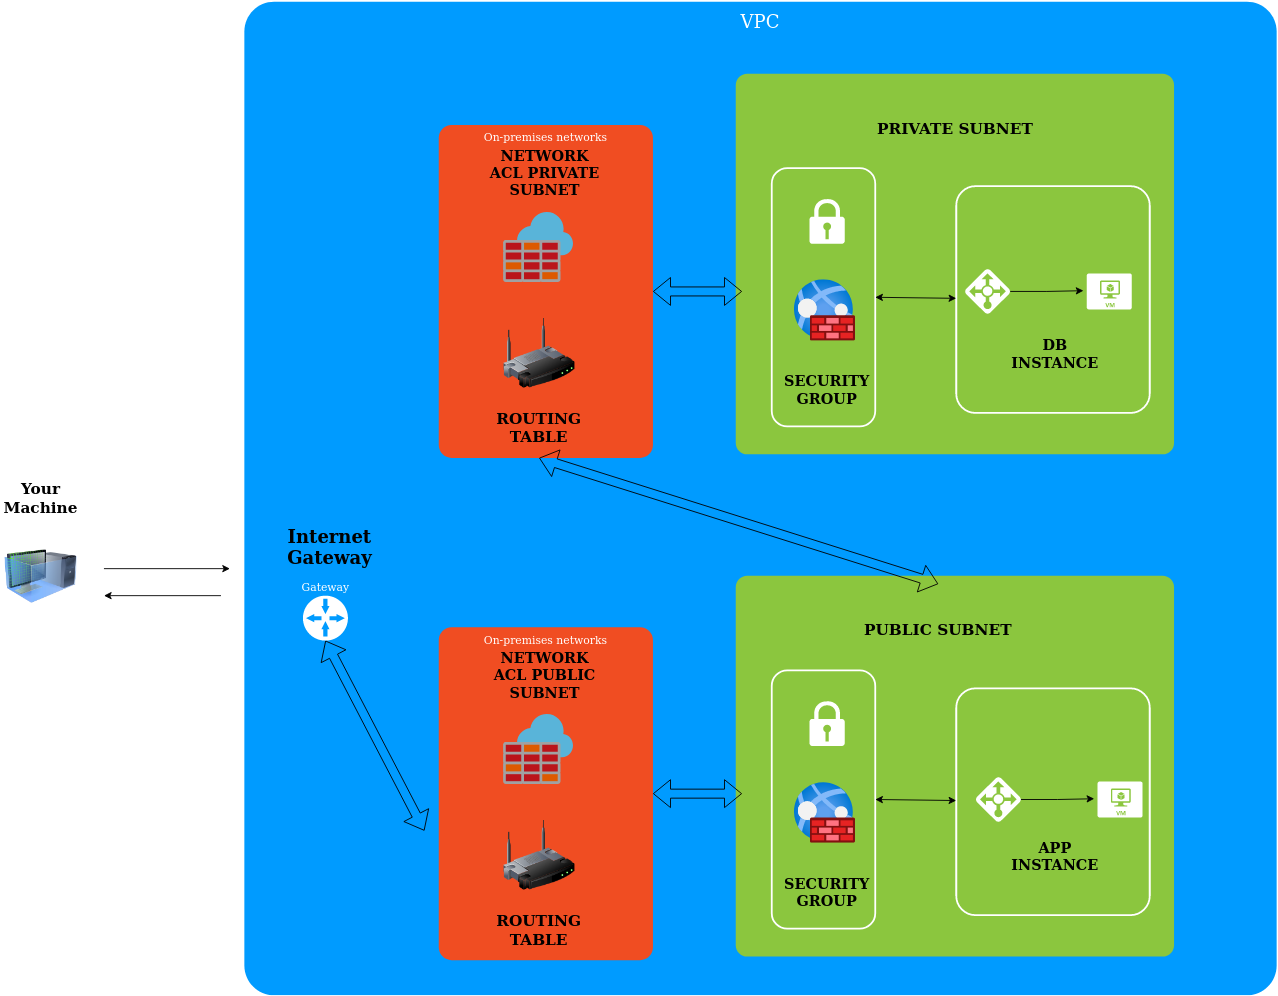

The diagram above was exported from draw.io. Its source (the exported page's mxGraphModel, read from the mxfile embedded in the PNG):
<mxGraphModel dx="2258" dy="1332" grid="0" gridSize="10" guides="1" tooltips="1" connect="1" arrows="1" fold="1" page="1" pageScale="1.5" pageWidth="1169" pageHeight="826" background="none" math="0" shadow="0">
  <root>
    <mxCell id="0" style=";html=1;" />
    <mxCell id="1" style=";html=1;" parent="0" />
    <mxCell id="23046e2b9bb16c14-116" value="VPC" style="whiteSpace=wrap;html=1;rounded=1;shadow=0;strokeColor=none;strokeWidth=2;fillColor=#009BFF;fontSize=20;fontColor=#FFFFFF;align=center;arcSize=3;verticalAlign=top;spacingTop=4;" parent="1" vertex="1">
      <mxGeometry x="431" y="68" width="1147" height="1104" as="geometry" />
    </mxCell>
    <mxCell id="23046e2b9bb16c14-27" value="" style="rounded=1;whiteSpace=wrap;html=1;shadow=0;strokeWidth=2;fillColor=#8BC63E;fontSize=12;fontColor=#000000;align=center;strokeColor=none;arcSize=3;" parent="1" vertex="1">
      <mxGeometry x="977" y="706" width="487" height="423" as="geometry" />
    </mxCell>
    <mxCell id="23046e2b9bb16c14-2" value="" style="rounded=1;whiteSpace=wrap;html=1;shadow=0;strokeWidth=2;fillColor=none;fontSize=12;fontColor=#000000;align=center;strokeColor=#FFFFFF;arcSize=10;" parent="1" vertex="1">
      <mxGeometry x="1222" y="831" width="215" height="252" as="geometry" />
    </mxCell>
    <mxCell id="23046e2b9bb16c14-28" value="On-premises networks" style="rounded=1;whiteSpace=wrap;html=1;shadow=0;strokeWidth=2;fillColor=#F04D22;fontSize=12;fontColor=#FFFFFF;align=center;strokeColor=none;arcSize=6;verticalAlign=top;" parent="1" vertex="1">
      <mxGeometry x="647" y="763" width="238" height="370" as="geometry" />
    </mxCell>
    <mxCell id="24964f25f45c63f1-6" value="" style="shadow=0;dashed=0;html=1;strokeColor=none;shape=mxgraph.mscae.enterprise.lock;fillColor=#FFFFFF;rounded=0;fontSize=12;fontColor=#000000;align=center;" parent="1" vertex="1">
      <mxGeometry x="1059" y="845" width="39" height="50" as="geometry" />
    </mxCell>
    <mxCell id="b8cDgrCmb3ceQSWOGw7q-31" style="edgeStyle=orthogonalEdgeStyle;rounded=0;orthogonalLoop=1;jettySize=auto;html=1;entryX=0.327;entryY=0.659;entryDx=0;entryDy=0;entryPerimeter=0;" edge="1" parent="1" source="23046e2b9bb16c14-7">
      <mxGeometry relative="1" as="geometry">
        <mxPoint x="1375.35" y="953.6550000000002" as="targetPoint" />
      </mxGeometry>
    </mxCell>
    <mxCell id="23046e2b9bb16c14-7" value="" style="shadow=0;dashed=0;html=1;strokeColor=none;labelPosition=center;verticalLabelPosition=bottom;verticalAlign=top;shape=mxgraph.mscae.cloud.azure_load_balancer_feature;fillColor=#FFFFFF;rounded=1;fontSize=12;fontColor=#000000;align=center;" parent="1" vertex="1">
      <mxGeometry x="1244" y="929.5" width="50" height="50" as="geometry" />
    </mxCell>
    <mxCell id="23046e2b9bb16c14-30" value="" style="verticalLabelPosition=bottom;html=1;verticalAlign=top;strokeColor=none;fillColor=#FFFFFF;shape=mxgraph.azure.virtual_machine;rounded=1;shadow=0;fontSize=12;fontColor=#000000;align=center;" parent="1" vertex="1">
      <mxGeometry x="1379" y="934.5" width="50" height="40" as="geometry" />
    </mxCell>
    <mxCell id="b8cDgrCmb3ceQSWOGw7q-1" value="" style="image;html=1;image=img/lib/clip_art/computers/Virtual_Machine_128x128.png" vertex="1" parent="1">
      <mxGeometry x="165" y="667" width="80" height="80" as="geometry" />
    </mxCell>
    <mxCell id="b8cDgrCmb3ceQSWOGw7q-5" value="" style="endArrow=classic;html=1;" edge="1" parent="1">
      <mxGeometry width="50" height="50" relative="1" as="geometry">
        <mxPoint x="275" y="698" as="sourcePoint" />
        <mxPoint x="415" y="698" as="targetPoint" />
      </mxGeometry>
    </mxCell>
    <mxCell id="b8cDgrCmb3ceQSWOGw7q-7" value="" style="endArrow=classic;html=1;" edge="1" parent="1">
      <mxGeometry width="50" height="50" relative="1" as="geometry">
        <mxPoint x="405" y="728" as="sourcePoint" />
        <mxPoint x="275" y="728" as="targetPoint" />
      </mxGeometry>
    </mxCell>
    <mxCell id="b8cDgrCmb3ceQSWOGw7q-9" value="&lt;font style=&quot;font-size: 17px&quot;&gt;&lt;b&gt;Your Machine&lt;/b&gt;&lt;/font&gt;" style="text;html=1;strokeColor=none;fillColor=none;align=center;verticalAlign=middle;whiteSpace=wrap;rounded=0;" vertex="1" parent="1">
      <mxGeometry x="160" y="573" width="90" height="94" as="geometry" />
    </mxCell>
    <mxCell id="b8cDgrCmb3ceQSWOGw7q-10" value="Gateway" style="shadow=0;dashed=0;html=1;strokeColor=none;shape=mxgraph.mscae.enterprise.gateway;fillColor=#FFFFFF;rounded=0;fontSize=12;fontColor=#FFFFFF;align=center;labelPosition=center;verticalLabelPosition=top;verticalAlign=bottom;" vertex="1" parent="1">
      <mxGeometry x="496.1" y="728" width="50" height="50" as="geometry" />
    </mxCell>
    <mxCell id="b8cDgrCmb3ceQSWOGw7q-13" value="&lt;b&gt;&lt;font style=&quot;font-size: 20px&quot;&gt;Internet Gateway&lt;/font&gt;&lt;/b&gt;" style="text;html=1;strokeColor=none;fillColor=none;align=center;verticalAlign=middle;whiteSpace=wrap;rounded=0;" vertex="1" parent="1">
      <mxGeometry x="457.1" y="609" width="138" height="129" as="geometry" />
    </mxCell>
    <mxCell id="b8cDgrCmb3ceQSWOGw7q-15" value="&lt;b&gt;&lt;font style=&quot;font-size: 16px&quot;&gt;NETWORK ACL PUBLIC SUBNET&lt;/font&gt;&lt;/b&gt;" style="text;html=1;strokeColor=none;fillColor=none;align=center;verticalAlign=middle;whiteSpace=wrap;rounded=0;" vertex="1" parent="1">
      <mxGeometry x="696" y="751" width="138" height="129" as="geometry" />
    </mxCell>
    <mxCell id="b8cDgrCmb3ceQSWOGw7q-16" value="" style="aspect=fixed;html=1;points=[];align=center;image;fontSize=12;image=img/lib/mscae/Azure_Firewall.svg;" vertex="1" parent="1">
      <mxGeometry x="719" y="860" width="78" height="78" as="geometry" />
    </mxCell>
    <mxCell id="b8cDgrCmb3ceQSWOGw7q-18" value="" style="image;html=1;image=img/lib/clip_art/networking/Wireless_Router_128x128.png" vertex="1" parent="1">
      <mxGeometry x="718.5" y="977" width="80" height="80" as="geometry" />
    </mxCell>
    <mxCell id="b8cDgrCmb3ceQSWOGw7q-20" value="&lt;b&gt;&lt;font style=&quot;font-size: 17px&quot;&gt;ROUTING TABLE&lt;/font&gt;&lt;/b&gt;" style="text;html=1;strokeColor=none;fillColor=none;align=center;verticalAlign=middle;whiteSpace=wrap;rounded=0;" vertex="1" parent="1">
      <mxGeometry x="703" y="1066" width="111" height="67" as="geometry" />
    </mxCell>
    <mxCell id="b8cDgrCmb3ceQSWOGw7q-24" value="" style="rounded=1;whiteSpace=wrap;html=1;shadow=0;strokeWidth=2;fillColor=none;fontSize=12;fontColor=#000000;align=center;strokeColor=#FFFFFF;" vertex="1" parent="1">
      <mxGeometry x="1017" y="811" width="115" height="287" as="geometry" />
    </mxCell>
    <mxCell id="b8cDgrCmb3ceQSWOGw7q-26" value="" style="aspect=fixed;html=1;points=[];align=center;image;fontSize=12;image=img/lib/azure2/networking/Web_Application_Firewall_Policies_WAF.svg;" vertex="1" parent="1">
      <mxGeometry x="1042" y="935" width="68" height="68" as="geometry" />
    </mxCell>
    <mxCell id="b8cDgrCmb3ceQSWOGw7q-27" value="&lt;b&gt;&lt;font style=&quot;font-size: 16px&quot;&gt;SECURITY GROUP&lt;/font&gt;&lt;/b&gt;" style="text;html=1;strokeColor=none;fillColor=none;align=center;verticalAlign=middle;whiteSpace=wrap;rounded=0;" vertex="1" parent="1">
      <mxGeometry x="1033" y="1003" width="91" height="107" as="geometry" />
    </mxCell>
    <mxCell id="b8cDgrCmb3ceQSWOGw7q-33" value="&lt;font size=&quot;1&quot;&gt;&lt;b style=&quot;font-size: 16px&quot;&gt;APP INSTANCE&lt;/b&gt;&lt;/font&gt;" style="text;html=1;strokeColor=none;fillColor=none;align=center;verticalAlign=middle;whiteSpace=wrap;rounded=0;" vertex="1" parent="1">
      <mxGeometry x="1274" y="968" width="116" height="98" as="geometry" />
    </mxCell>
    <mxCell id="b8cDgrCmb3ceQSWOGw7q-35" value="&lt;b&gt;&lt;font style=&quot;font-size: 17px&quot;&gt;PUBLIC SUBNET&lt;/font&gt;&lt;/b&gt;" style="text;html=1;strokeColor=none;fillColor=none;align=center;verticalAlign=middle;whiteSpace=wrap;rounded=0;" vertex="1" parent="1">
      <mxGeometry x="1073" y="715" width="258" height="101" as="geometry" />
    </mxCell>
    <mxCell id="b8cDgrCmb3ceQSWOGw7q-45" value="" style="shape=flexArrow;endArrow=classic;startArrow=classic;html=1;entryX=0.008;entryY=0.341;entryDx=0;entryDy=0;entryPerimeter=0;exitX=0.5;exitY=1;exitDx=0;exitDy=0;exitPerimeter=0;" edge="1" parent="1" source="b8cDgrCmb3ceQSWOGw7q-10">
      <mxGeometry width="100" height="100" relative="1" as="geometry">
        <mxPoint x="512.1" y="914" as="sourcePoint" />
        <mxPoint x="631.004" y="989.1700000000001" as="targetPoint" />
      </mxGeometry>
    </mxCell>
    <mxCell id="b8cDgrCmb3ceQSWOGw7q-46" value="" style="shape=flexArrow;endArrow=classic;startArrow=classic;html=1;exitX=1;exitY=0.5;exitDx=0;exitDy=0;" edge="1" parent="1" source="23046e2b9bb16c14-28">
      <mxGeometry width="100" height="100" relative="1" as="geometry">
        <mxPoint x="1267" y="431.0000000000002" as="sourcePoint" />
        <mxPoint x="984" y="948" as="targetPoint" />
      </mxGeometry>
    </mxCell>
    <mxCell id="b8cDgrCmb3ceQSWOGw7q-48" value="" style="endArrow=classic;startArrow=classic;html=1;exitX=1;exitY=0.5;exitDx=0;exitDy=0;" edge="1" parent="1" source="b8cDgrCmb3ceQSWOGw7q-24" target="23046e2b9bb16c14-2">
      <mxGeometry width="50" height="50" relative="1" as="geometry">
        <mxPoint x="1154" y="991" as="sourcePoint" />
        <mxPoint x="1204" y="941" as="targetPoint" />
      </mxGeometry>
    </mxCell>
    <mxCell id="b8cDgrCmb3ceQSWOGw7q-53" value="" style="rounded=1;whiteSpace=wrap;html=1;shadow=0;strokeWidth=2;fillColor=#8BC63E;fontSize=12;fontColor=#000000;align=center;strokeColor=none;arcSize=3;" vertex="1" parent="1">
      <mxGeometry x="977" y="148" width="487" height="423" as="geometry" />
    </mxCell>
    <mxCell id="b8cDgrCmb3ceQSWOGw7q-54" value="" style="rounded=1;whiteSpace=wrap;html=1;shadow=0;strokeWidth=2;fillColor=none;fontSize=12;fontColor=#000000;align=center;strokeColor=#FFFFFF;arcSize=10;" vertex="1" parent="1">
      <mxGeometry x="1222" y="273" width="215" height="252" as="geometry" />
    </mxCell>
    <mxCell id="b8cDgrCmb3ceQSWOGw7q-55" value="On-premises networks" style="rounded=1;whiteSpace=wrap;html=1;shadow=0;strokeWidth=2;fillColor=#F04D22;fontSize=12;fontColor=#FFFFFF;align=center;strokeColor=none;arcSize=6;verticalAlign=top;" vertex="1" parent="1">
      <mxGeometry x="647" y="205" width="238" height="370" as="geometry" />
    </mxCell>
    <mxCell id="b8cDgrCmb3ceQSWOGw7q-56" value="" style="shadow=0;dashed=0;html=1;strokeColor=none;shape=mxgraph.mscae.enterprise.lock;fillColor=#FFFFFF;rounded=0;fontSize=12;fontColor=#000000;align=center;" vertex="1" parent="1">
      <mxGeometry x="1059" y="287" width="39" height="50" as="geometry" />
    </mxCell>
    <mxCell id="b8cDgrCmb3ceQSWOGw7q-57" style="edgeStyle=orthogonalEdgeStyle;rounded=0;orthogonalLoop=1;jettySize=auto;html=1;entryX=0.327;entryY=0.659;entryDx=0;entryDy=0;entryPerimeter=0;" edge="1" parent="1" source="b8cDgrCmb3ceQSWOGw7q-58">
      <mxGeometry relative="1" as="geometry">
        <mxPoint x="1363.35" y="389.1550000000002" as="targetPoint" />
      </mxGeometry>
    </mxCell>
    <mxCell id="b8cDgrCmb3ceQSWOGw7q-58" value="" style="shadow=0;dashed=0;html=1;strokeColor=none;labelPosition=center;verticalLabelPosition=bottom;verticalAlign=top;shape=mxgraph.mscae.cloud.azure_load_balancer_feature;fillColor=#FFFFFF;rounded=1;fontSize=12;fontColor=#000000;align=center;" vertex="1" parent="1">
      <mxGeometry x="1232" y="365" width="50" height="50" as="geometry" />
    </mxCell>
    <mxCell id="b8cDgrCmb3ceQSWOGw7q-59" value="" style="verticalLabelPosition=bottom;html=1;verticalAlign=top;strokeColor=none;fillColor=#FFFFFF;shape=mxgraph.azure.virtual_machine;rounded=1;shadow=0;fontSize=12;fontColor=#000000;align=center;" vertex="1" parent="1">
      <mxGeometry x="1367" y="370" width="50" height="40" as="geometry" />
    </mxCell>
    <mxCell id="b8cDgrCmb3ceQSWOGw7q-60" value="&lt;b&gt;&lt;font style=&quot;font-size: 16px&quot;&gt;NETWORK ACL PRIVATE SUBNET&lt;/font&gt;&lt;/b&gt;" style="text;html=1;strokeColor=none;fillColor=none;align=center;verticalAlign=middle;whiteSpace=wrap;rounded=0;" vertex="1" parent="1">
      <mxGeometry x="696" y="193" width="138" height="129" as="geometry" />
    </mxCell>
    <mxCell id="b8cDgrCmb3ceQSWOGw7q-61" value="" style="aspect=fixed;html=1;points=[];align=center;image;fontSize=12;image=img/lib/mscae/Azure_Firewall.svg;" vertex="1" parent="1">
      <mxGeometry x="719" y="302" width="78" height="78" as="geometry" />
    </mxCell>
    <mxCell id="b8cDgrCmb3ceQSWOGw7q-62" value="" style="image;html=1;image=img/lib/clip_art/networking/Wireless_Router_128x128.png" vertex="1" parent="1">
      <mxGeometry x="718.5" y="419" width="80" height="80" as="geometry" />
    </mxCell>
    <mxCell id="b8cDgrCmb3ceQSWOGw7q-63" value="&lt;b&gt;&lt;font style=&quot;font-size: 17px&quot;&gt;ROUTING TABLE&lt;/font&gt;&lt;/b&gt;" style="text;html=1;strokeColor=none;fillColor=none;align=center;verticalAlign=middle;whiteSpace=wrap;rounded=0;" vertex="1" parent="1">
      <mxGeometry x="703" y="508" width="111" height="67" as="geometry" />
    </mxCell>
    <mxCell id="b8cDgrCmb3ceQSWOGw7q-64" value="" style="rounded=1;whiteSpace=wrap;html=1;shadow=0;strokeWidth=2;fillColor=none;fontSize=12;fontColor=#000000;align=center;strokeColor=#FFFFFF;" vertex="1" parent="1">
      <mxGeometry x="1017" y="253" width="115" height="287" as="geometry" />
    </mxCell>
    <mxCell id="b8cDgrCmb3ceQSWOGw7q-65" value="" style="aspect=fixed;html=1;points=[];align=center;image;fontSize=12;image=img/lib/azure2/networking/Web_Application_Firewall_Policies_WAF.svg;" vertex="1" parent="1">
      <mxGeometry x="1042" y="377" width="68" height="68" as="geometry" />
    </mxCell>
    <mxCell id="b8cDgrCmb3ceQSWOGw7q-66" value="&lt;b&gt;&lt;font style=&quot;font-size: 16px&quot;&gt;SECURITY GROUP&lt;/font&gt;&lt;/b&gt;" style="text;html=1;strokeColor=none;fillColor=none;align=center;verticalAlign=middle;whiteSpace=wrap;rounded=0;" vertex="1" parent="1">
      <mxGeometry x="1033" y="445" width="91" height="107" as="geometry" />
    </mxCell>
    <mxCell id="b8cDgrCmb3ceQSWOGw7q-67" value="&lt;font size=&quot;1&quot;&gt;&lt;b style=&quot;font-size: 16px&quot;&gt;DB INSTANCE&lt;/b&gt;&lt;/font&gt;" style="text;html=1;strokeColor=none;fillColor=none;align=center;verticalAlign=middle;whiteSpace=wrap;rounded=0;" vertex="1" parent="1">
      <mxGeometry x="1274" y="410" width="116" height="98" as="geometry" />
    </mxCell>
    <mxCell id="b8cDgrCmb3ceQSWOGw7q-68" value="&lt;b&gt;&lt;font style=&quot;font-size: 17px&quot;&gt;PRIVATE SUBNET&lt;/font&gt;&lt;/b&gt;" style="text;html=1;strokeColor=none;fillColor=none;align=center;verticalAlign=middle;whiteSpace=wrap;rounded=0;" vertex="1" parent="1">
      <mxGeometry x="1091.5" y="159" width="258" height="101" as="geometry" />
    </mxCell>
    <mxCell id="b8cDgrCmb3ceQSWOGw7q-69" value="" style="shape=flexArrow;endArrow=classic;startArrow=classic;html=1;exitX=1;exitY=0.5;exitDx=0;exitDy=0;" edge="1" parent="1" source="b8cDgrCmb3ceQSWOGw7q-55">
      <mxGeometry width="100" height="100" relative="1" as="geometry">
        <mxPoint x="1267" y="-126.99999999999977" as="sourcePoint" />
        <mxPoint x="984" y="390" as="targetPoint" />
      </mxGeometry>
    </mxCell>
    <mxCell id="b8cDgrCmb3ceQSWOGw7q-70" value="" style="endArrow=classic;startArrow=classic;html=1;exitX=1;exitY=0.5;exitDx=0;exitDy=0;" edge="1" parent="1" source="b8cDgrCmb3ceQSWOGw7q-64" target="b8cDgrCmb3ceQSWOGw7q-54">
      <mxGeometry width="50" height="50" relative="1" as="geometry">
        <mxPoint x="1154" y="433" as="sourcePoint" />
        <mxPoint x="1204" y="383" as="targetPoint" />
      </mxGeometry>
    </mxCell>
    <mxCell id="b8cDgrCmb3ceQSWOGw7q-73" value="" style="shape=flexArrow;endArrow=classic;startArrow=classic;html=1;entryX=0.5;entryY=0;entryDx=0;entryDy=0;exitX=0.5;exitY=1;exitDx=0;exitDy=0;" edge="1" parent="1" source="b8cDgrCmb3ceQSWOGw7q-63" target="b8cDgrCmb3ceQSWOGw7q-35">
      <mxGeometry width="100" height="100" relative="1" as="geometry">
        <mxPoint x="1082" y="715" as="sourcePoint" />
        <mxPoint x="1182" y="615" as="targetPoint" />
      </mxGeometry>
    </mxCell>
  </root>
</mxGraphModel>